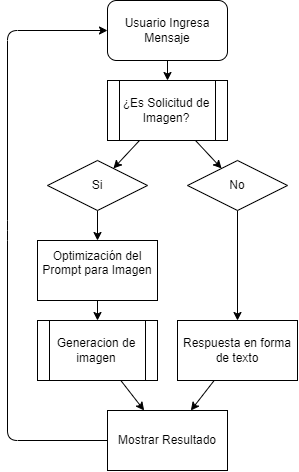

The diagram above was exported from draw.io. Its source (the exported page's mxGraphModel, read from the mxfile embedded in the PNG):
<mxGraphModel dx="831" dy="679" grid="1" gridSize="10" guides="1" tooltips="1" connect="1" arrows="1" fold="1" page="1" pageScale="1" pageWidth="827" pageHeight="1169" math="0" shadow="0">
  <root>
    <mxCell id="0" />
    <mxCell id="1" parent="0" />
    <mxCell id="4" style="edgeStyle=none;html=1;entryX=0.5;entryY=0;entryDx=0;entryDy=0;" edge="1" parent="1" source="2" target="3">
      <mxGeometry relative="1" as="geometry" />
    </mxCell>
    <mxCell id="2" value="Usuario Ingresa Mensaje" style="rounded=1;whiteSpace=wrap;html=1;" vertex="1" parent="1">
      <mxGeometry x="240" width="120" height="60" as="geometry" />
    </mxCell>
    <mxCell id="6" value="" style="edgeStyle=none;html=1;" edge="1" parent="1" source="3" target="5">
      <mxGeometry relative="1" as="geometry" />
    </mxCell>
    <mxCell id="8" value="" style="edgeStyle=none;html=1;" edge="1" parent="1" source="3" target="7">
      <mxGeometry relative="1" as="geometry" />
    </mxCell>
    <mxCell id="3" value="¿Es Solicitud de Imagen?" style="shape=process;whiteSpace=wrap;html=1;backgroundOutline=1;" vertex="1" parent="1">
      <mxGeometry x="240" y="80" width="120" height="60" as="geometry" />
    </mxCell>
    <mxCell id="10" value="" style="edgeStyle=none;html=1;" edge="1" parent="1" source="5" target="9">
      <mxGeometry relative="1" as="geometry" />
    </mxCell>
    <mxCell id="5" value="Si" style="rhombus;whiteSpace=wrap;html=1;" vertex="1" parent="1">
      <mxGeometry x="180" y="160" width="100" height="50" as="geometry" />
    </mxCell>
    <mxCell id="12" value="" style="edgeStyle=none;html=1;" edge="1" parent="1" source="7" target="11">
      <mxGeometry relative="1" as="geometry" />
    </mxCell>
    <mxCell id="7" value="No" style="rhombus;whiteSpace=wrap;html=1;" vertex="1" parent="1">
      <mxGeometry x="320" y="160" width="100" height="50" as="geometry" />
    </mxCell>
    <mxCell id="14" value="" style="edgeStyle=none;html=1;" edge="1" parent="1" source="9" target="13">
      <mxGeometry relative="1" as="geometry" />
    </mxCell>
    <mxCell id="9" value="&#10;Optimización del Prompt para Imagen&#10;&#10;" style="whiteSpace=wrap;html=1;" vertex="1" parent="1">
      <mxGeometry x="170" y="240" width="120" height="60" as="geometry" />
    </mxCell>
    <mxCell id="17" style="edgeStyle=none;html=1;" edge="1" parent="1" source="11" target="15">
      <mxGeometry relative="1" as="geometry" />
    </mxCell>
    <mxCell id="11" value="Respuesta en forma de texto" style="whiteSpace=wrap;html=1;" vertex="1" parent="1">
      <mxGeometry x="310" y="320" width="120" height="60" as="geometry" />
    </mxCell>
    <mxCell id="16" value="" style="edgeStyle=none;html=1;" edge="1" parent="1" source="13" target="15">
      <mxGeometry relative="1" as="geometry" />
    </mxCell>
    <mxCell id="13" value="Generacion de imagen" style="shape=process;whiteSpace=wrap;html=1;backgroundOutline=1;" vertex="1" parent="1">
      <mxGeometry x="170" y="320" width="120" height="60" as="geometry" />
    </mxCell>
    <mxCell id="18" style="edgeStyle=none;html=1;entryX=0;entryY=0.5;entryDx=0;entryDy=0;" edge="1" parent="1" source="15" target="2">
      <mxGeometry relative="1" as="geometry">
        <Array as="points">
          <mxPoint x="140" y="440" />
          <mxPoint x="140" y="230" />
          <mxPoint x="140" y="30" />
        </Array>
      </mxGeometry>
    </mxCell>
    <mxCell id="15" value="Mostrar Resultado" style="whiteSpace=wrap;html=1;" vertex="1" parent="1">
      <mxGeometry x="240" y="410" width="120" height="60" as="geometry" />
    </mxCell>
  </root>
</mxGraphModel>